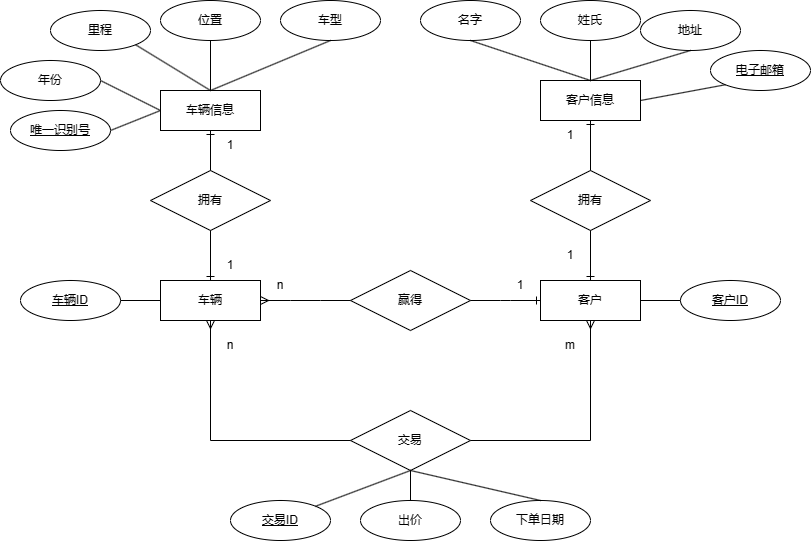

The diagram above was exported from draw.io. Its source (the exported page's mxGraphModel, read from the mxfile embedded in the PNG):
<mxGraphModel dx="1220" dy="546" grid="1" gridSize="10" guides="1" tooltips="1" connect="1" arrows="1" fold="1" page="1" pageScale="1" pageWidth="827" pageHeight="1169" math="0" shadow="0">
  <root>
    <mxCell id="0" />
    <mxCell id="1" parent="0" />
    <mxCell id="hT0hiv3XLkONOcQVWcrt-3" value="车辆" style="whiteSpace=wrap;html=1;align=center;" vertex="1" parent="1">
      <mxGeometry x="170" y="290" width="100" height="40" as="geometry" />
    </mxCell>
    <mxCell id="hT0hiv3XLkONOcQVWcrt-4" value="唯一识别号" style="ellipse;whiteSpace=wrap;html=1;align=center;fontStyle=4" vertex="1" parent="1">
      <mxGeometry x="20" y="120" width="100" height="40" as="geometry" />
    </mxCell>
    <mxCell id="hT0hiv3XLkONOcQVWcrt-5" value="客户信息" style="whiteSpace=wrap;html=1;align=center;" vertex="1" parent="1">
      <mxGeometry x="550" y="90" width="100" height="40" as="geometry" />
    </mxCell>
    <mxCell id="hT0hiv3XLkONOcQVWcrt-6" value="位置" style="ellipse;whiteSpace=wrap;html=1;align=center;" vertex="1" parent="1">
      <mxGeometry x="170" y="10" width="100" height="40" as="geometry" />
    </mxCell>
    <mxCell id="hT0hiv3XLkONOcQVWcrt-7" value="车型" style="ellipse;whiteSpace=wrap;html=1;align=center;" vertex="1" parent="1">
      <mxGeometry x="290" y="10" width="100" height="40" as="geometry" />
    </mxCell>
    <mxCell id="hT0hiv3XLkONOcQVWcrt-8" value="里程" style="ellipse;whiteSpace=wrap;html=1;align=center;" vertex="1" parent="1">
      <mxGeometry x="60" y="20" width="100" height="40" as="geometry" />
    </mxCell>
    <mxCell id="hT0hiv3XLkONOcQVWcrt-9" value="年份" style="ellipse;whiteSpace=wrap;html=1;align=center;" vertex="1" parent="1">
      <mxGeometry x="10" y="70" width="100" height="40" as="geometry" />
    </mxCell>
    <mxCell id="hT0hiv3XLkONOcQVWcrt-10" value="电子邮箱" style="ellipse;whiteSpace=wrap;html=1;align=center;fontStyle=4" vertex="1" parent="1">
      <mxGeometry x="720" y="60" width="100" height="40" as="geometry" />
    </mxCell>
    <mxCell id="hT0hiv3XLkONOcQVWcrt-11" value="名字" style="ellipse;whiteSpace=wrap;html=1;align=center;" vertex="1" parent="1">
      <mxGeometry x="430" y="10" width="100" height="40" as="geometry" />
    </mxCell>
    <mxCell id="hT0hiv3XLkONOcQVWcrt-12" value="姓氏" style="ellipse;whiteSpace=wrap;html=1;align=center;" vertex="1" parent="1">
      <mxGeometry x="550" y="10" width="100" height="40" as="geometry" />
    </mxCell>
    <mxCell id="hT0hiv3XLkONOcQVWcrt-13" value="地址" style="ellipse;whiteSpace=wrap;html=1;align=center;" vertex="1" parent="1">
      <mxGeometry x="650" y="20" width="100" height="40" as="geometry" />
    </mxCell>
    <mxCell id="hT0hiv3XLkONOcQVWcrt-15" value="交易" style="shape=rhombus;perimeter=rhombusPerimeter;whiteSpace=wrap;html=1;align=center;" vertex="1" parent="1">
      <mxGeometry x="360" y="420" width="120" height="60" as="geometry" />
    </mxCell>
    <mxCell id="hT0hiv3XLkONOcQVWcrt-17" value="交易ID" style="ellipse;whiteSpace=wrap;html=1;align=center;fontStyle=4" vertex="1" parent="1">
      <mxGeometry x="240" y="510" width="100" height="40" as="geometry" />
    </mxCell>
    <mxCell id="hT0hiv3XLkONOcQVWcrt-18" value="出价" style="ellipse;whiteSpace=wrap;html=1;align=center;" vertex="1" parent="1">
      <mxGeometry x="370" y="510" width="100" height="40" as="geometry" />
    </mxCell>
    <mxCell id="hT0hiv3XLkONOcQVWcrt-19" value="下单日期" style="ellipse;whiteSpace=wrap;html=1;align=center;" vertex="1" parent="1">
      <mxGeometry x="500" y="510" width="100" height="40" as="geometry" />
    </mxCell>
    <mxCell id="hT0hiv3XLkONOcQVWcrt-20" value="赢得" style="shape=rhombus;perimeter=rhombusPerimeter;whiteSpace=wrap;html=1;align=center;" vertex="1" parent="1">
      <mxGeometry x="360" y="280" width="120" height="60" as="geometry" />
    </mxCell>
    <mxCell id="hT0hiv3XLkONOcQVWcrt-21" value="车辆信息" style="whiteSpace=wrap;html=1;align=center;" vertex="1" parent="1">
      <mxGeometry x="170" y="100" width="100" height="40" as="geometry" />
    </mxCell>
    <mxCell id="hT0hiv3XLkONOcQVWcrt-22" value="客户ID" style="ellipse;whiteSpace=wrap;html=1;align=center;fontStyle=4" vertex="1" parent="1">
      <mxGeometry x="690" y="290" width="100" height="40" as="geometry" />
    </mxCell>
    <mxCell id="hT0hiv3XLkONOcQVWcrt-23" value="车辆ID" style="ellipse;whiteSpace=wrap;html=1;align=center;fontStyle=4" vertex="1" parent="1">
      <mxGeometry x="30" y="290" width="100" height="40" as="geometry" />
    </mxCell>
    <mxCell id="hT0hiv3XLkONOcQVWcrt-24" value="客户" style="whiteSpace=wrap;html=1;align=center;" vertex="1" parent="1">
      <mxGeometry x="550" y="290" width="100" height="40" as="geometry" />
    </mxCell>
    <mxCell id="hT0hiv3XLkONOcQVWcrt-28" value="" style="endArrow=none;html=1;rounded=0;exitX=1;exitY=0.5;exitDx=0;exitDy=0;entryX=0;entryY=0.5;entryDx=0;entryDy=0;" edge="1" parent="1" source="hT0hiv3XLkONOcQVWcrt-4" target="hT0hiv3XLkONOcQVWcrt-21">
      <mxGeometry relative="1" as="geometry">
        <mxPoint x="210" y="220" as="sourcePoint" />
        <mxPoint x="370" y="220" as="targetPoint" />
      </mxGeometry>
    </mxCell>
    <mxCell id="hT0hiv3XLkONOcQVWcrt-29" value="" style="endArrow=none;html=1;rounded=0;exitX=1;exitY=0.5;exitDx=0;exitDy=0;entryX=0;entryY=0.5;entryDx=0;entryDy=0;" edge="1" parent="1" source="hT0hiv3XLkONOcQVWcrt-9" target="hT0hiv3XLkONOcQVWcrt-21">
      <mxGeometry relative="1" as="geometry">
        <mxPoint x="210" y="220" as="sourcePoint" />
        <mxPoint x="370" y="220" as="targetPoint" />
      </mxGeometry>
    </mxCell>
    <mxCell id="hT0hiv3XLkONOcQVWcrt-30" value="" style="endArrow=none;html=1;rounded=0;exitX=1;exitY=1;exitDx=0;exitDy=0;" edge="1" parent="1" source="hT0hiv3XLkONOcQVWcrt-8">
      <mxGeometry relative="1" as="geometry">
        <mxPoint x="210" y="220" as="sourcePoint" />
        <mxPoint x="220" y="100" as="targetPoint" />
      </mxGeometry>
    </mxCell>
    <mxCell id="hT0hiv3XLkONOcQVWcrt-31" value="" style="endArrow=none;html=1;rounded=0;exitX=0.5;exitY=1;exitDx=0;exitDy=0;entryX=0.5;entryY=0;entryDx=0;entryDy=0;" edge="1" parent="1" source="hT0hiv3XLkONOcQVWcrt-6" target="hT0hiv3XLkONOcQVWcrt-21">
      <mxGeometry relative="1" as="geometry">
        <mxPoint x="210" y="220" as="sourcePoint" />
        <mxPoint x="370" y="220" as="targetPoint" />
      </mxGeometry>
    </mxCell>
    <mxCell id="hT0hiv3XLkONOcQVWcrt-32" value="" style="endArrow=none;html=1;rounded=0;exitX=0.5;exitY=1;exitDx=0;exitDy=0;entryX=0.5;entryY=0;entryDx=0;entryDy=0;" edge="1" parent="1" source="hT0hiv3XLkONOcQVWcrt-7" target="hT0hiv3XLkONOcQVWcrt-21">
      <mxGeometry relative="1" as="geometry">
        <mxPoint x="210" y="220" as="sourcePoint" />
        <mxPoint x="370" y="220" as="targetPoint" />
      </mxGeometry>
    </mxCell>
    <mxCell id="hT0hiv3XLkONOcQVWcrt-33" value="" style="endArrow=none;html=1;rounded=0;exitX=0.5;exitY=1;exitDx=0;exitDy=0;entryX=0.5;entryY=0;entryDx=0;entryDy=0;" edge="1" parent="1" source="hT0hiv3XLkONOcQVWcrt-11" target="hT0hiv3XLkONOcQVWcrt-5">
      <mxGeometry relative="1" as="geometry">
        <mxPoint x="210" y="220" as="sourcePoint" />
        <mxPoint x="370" y="220" as="targetPoint" />
      </mxGeometry>
    </mxCell>
    <mxCell id="hT0hiv3XLkONOcQVWcrt-34" value="" style="endArrow=none;html=1;rounded=0;exitX=0.5;exitY=1;exitDx=0;exitDy=0;entryX=0.5;entryY=0;entryDx=0;entryDy=0;" edge="1" parent="1" source="hT0hiv3XLkONOcQVWcrt-12" target="hT0hiv3XLkONOcQVWcrt-5">
      <mxGeometry relative="1" as="geometry">
        <mxPoint x="210" y="220" as="sourcePoint" />
        <mxPoint x="370" y="220" as="targetPoint" />
      </mxGeometry>
    </mxCell>
    <mxCell id="hT0hiv3XLkONOcQVWcrt-35" value="" style="endArrow=none;html=1;rounded=0;exitX=0.5;exitY=1;exitDx=0;exitDy=0;" edge="1" parent="1" source="hT0hiv3XLkONOcQVWcrt-13">
      <mxGeometry relative="1" as="geometry">
        <mxPoint x="210" y="220" as="sourcePoint" />
        <mxPoint x="600" y="90" as="targetPoint" />
      </mxGeometry>
    </mxCell>
    <mxCell id="hT0hiv3XLkONOcQVWcrt-36" value="" style="endArrow=none;html=1;rounded=0;exitX=0;exitY=1;exitDx=0;exitDy=0;" edge="1" parent="1" source="hT0hiv3XLkONOcQVWcrt-10">
      <mxGeometry relative="1" as="geometry">
        <mxPoint x="210" y="220" as="sourcePoint" />
        <mxPoint x="650" y="110" as="targetPoint" />
      </mxGeometry>
    </mxCell>
    <mxCell id="hT0hiv3XLkONOcQVWcrt-37" value="" style="endArrow=none;html=1;rounded=0;exitX=1;exitY=0.5;exitDx=0;exitDy=0;entryX=0;entryY=0.5;entryDx=0;entryDy=0;" edge="1" parent="1" source="hT0hiv3XLkONOcQVWcrt-23" target="hT0hiv3XLkONOcQVWcrt-3">
      <mxGeometry relative="1" as="geometry">
        <mxPoint x="210" y="270" as="sourcePoint" />
        <mxPoint x="370" y="270" as="targetPoint" />
      </mxGeometry>
    </mxCell>
    <mxCell id="hT0hiv3XLkONOcQVWcrt-38" value="" style="endArrow=none;html=1;rounded=0;exitX=1;exitY=0.5;exitDx=0;exitDy=0;entryX=0;entryY=0.5;entryDx=0;entryDy=0;" edge="1" parent="1" source="hT0hiv3XLkONOcQVWcrt-24" target="hT0hiv3XLkONOcQVWcrt-22">
      <mxGeometry relative="1" as="geometry">
        <mxPoint x="210" y="305" as="sourcePoint" />
        <mxPoint x="370" y="305" as="targetPoint" />
      </mxGeometry>
    </mxCell>
    <mxCell id="hT0hiv3XLkONOcQVWcrt-39" value="" style="endArrow=none;html=1;rounded=0;exitX=1;exitY=0;exitDx=0;exitDy=0;entryX=0.5;entryY=1;entryDx=0;entryDy=0;" edge="1" parent="1" source="hT0hiv3XLkONOcQVWcrt-17" target="hT0hiv3XLkONOcQVWcrt-15">
      <mxGeometry relative="1" as="geometry">
        <mxPoint x="370" y="310" as="sourcePoint" />
        <mxPoint x="530" y="310" as="targetPoint" />
      </mxGeometry>
    </mxCell>
    <mxCell id="hT0hiv3XLkONOcQVWcrt-40" value="" style="endArrow=none;html=1;rounded=0;exitX=0.5;exitY=1;exitDx=0;exitDy=0;entryX=0.5;entryY=0;entryDx=0;entryDy=0;" edge="1" parent="1" source="hT0hiv3XLkONOcQVWcrt-15" target="hT0hiv3XLkONOcQVWcrt-18">
      <mxGeometry relative="1" as="geometry">
        <mxPoint x="370" y="310" as="sourcePoint" />
        <mxPoint x="530" y="310" as="targetPoint" />
      </mxGeometry>
    </mxCell>
    <mxCell id="hT0hiv3XLkONOcQVWcrt-41" value="" style="endArrow=none;html=1;rounded=0;exitX=0.5;exitY=1;exitDx=0;exitDy=0;entryX=0.5;entryY=0;entryDx=0;entryDy=0;" edge="1" parent="1" source="hT0hiv3XLkONOcQVWcrt-15" target="hT0hiv3XLkONOcQVWcrt-19">
      <mxGeometry relative="1" as="geometry">
        <mxPoint x="370" y="310" as="sourcePoint" />
        <mxPoint x="530" y="310" as="targetPoint" />
      </mxGeometry>
    </mxCell>
    <mxCell id="hT0hiv3XLkONOcQVWcrt-42" value="拥有" style="shape=rhombus;perimeter=rhombusPerimeter;whiteSpace=wrap;html=1;align=center;" vertex="1" parent="1">
      <mxGeometry x="160" y="180" width="120" height="60" as="geometry" />
    </mxCell>
    <mxCell id="hT0hiv3XLkONOcQVWcrt-48" value="" style="fontSize=12;html=1;endArrow=ERone;endFill=1;rounded=0;entryX=0.5;entryY=1;entryDx=0;entryDy=0;exitX=0.5;exitY=0;exitDx=0;exitDy=0;movable=1;resizable=1;rotatable=1;deletable=1;editable=1;locked=0;connectable=1;" edge="1" parent="1" source="hT0hiv3XLkONOcQVWcrt-42" target="hT0hiv3XLkONOcQVWcrt-21">
      <mxGeometry width="100" height="100" relative="1" as="geometry">
        <mxPoint x="410" y="210" as="sourcePoint" />
        <mxPoint x="350" y="60" as="targetPoint" />
      </mxGeometry>
    </mxCell>
    <mxCell id="hT0hiv3XLkONOcQVWcrt-49" value="" style="fontSize=12;html=1;endArrow=ERone;endFill=1;rounded=0;exitX=0.5;exitY=1;exitDx=0;exitDy=0;entryX=0.5;entryY=0;entryDx=0;entryDy=0;" edge="1" parent="1" source="hT0hiv3XLkONOcQVWcrt-42" target="hT0hiv3XLkONOcQVWcrt-3">
      <mxGeometry width="100" height="100" relative="1" as="geometry">
        <mxPoint x="250" y="270" as="sourcePoint" />
        <mxPoint x="350" y="170" as="targetPoint" />
      </mxGeometry>
    </mxCell>
    <mxCell id="hT0hiv3XLkONOcQVWcrt-50" value="拥有" style="shape=rhombus;perimeter=rhombusPerimeter;whiteSpace=wrap;html=1;align=center;" vertex="1" parent="1">
      <mxGeometry x="540" y="180" width="120" height="60" as="geometry" />
    </mxCell>
    <mxCell id="hT0hiv3XLkONOcQVWcrt-51" value="" style="fontSize=12;html=1;endArrow=ERone;endFill=1;rounded=0;exitX=0.5;exitY=0;exitDx=0;exitDy=0;movable=1;resizable=1;rotatable=1;deletable=1;editable=1;locked=0;connectable=1;entryX=0.5;entryY=1;entryDx=0;entryDy=0;" edge="1" parent="1" source="hT0hiv3XLkONOcQVWcrt-50" target="hT0hiv3XLkONOcQVWcrt-5">
      <mxGeometry width="100" height="100" relative="1" as="geometry">
        <mxPoint x="790" y="200" as="sourcePoint" />
        <mxPoint x="650" y="160" as="targetPoint" />
      </mxGeometry>
    </mxCell>
    <mxCell id="hT0hiv3XLkONOcQVWcrt-52" value="" style="fontSize=12;html=1;endArrow=ERone;endFill=1;rounded=0;exitX=0.5;exitY=1;exitDx=0;exitDy=0;entryX=0.5;entryY=0;entryDx=0;entryDy=0;" edge="1" parent="1" source="hT0hiv3XLkONOcQVWcrt-50" target="hT0hiv3XLkONOcQVWcrt-24">
      <mxGeometry width="100" height="100" relative="1" as="geometry">
        <mxPoint x="630" y="260" as="sourcePoint" />
        <mxPoint x="520" y="270" as="targetPoint" />
      </mxGeometry>
    </mxCell>
    <mxCell id="hT0hiv3XLkONOcQVWcrt-55" value="" style="edgeStyle=entityRelationEdgeStyle;fontSize=12;html=1;endArrow=ERone;endFill=1;rounded=0;exitX=1;exitY=0.5;exitDx=0;exitDy=0;entryX=0;entryY=0.5;entryDx=0;entryDy=0;" edge="1" parent="1" source="hT0hiv3XLkONOcQVWcrt-20" target="hT0hiv3XLkONOcQVWcrt-24">
      <mxGeometry width="100" height="100" relative="1" as="geometry">
        <mxPoint x="480" y="300" as="sourcePoint" />
        <mxPoint x="580" y="200" as="targetPoint" />
      </mxGeometry>
    </mxCell>
    <mxCell id="hT0hiv3XLkONOcQVWcrt-56" value="" style="edgeStyle=entityRelationEdgeStyle;fontSize=12;html=1;endArrow=ERmany;rounded=0;exitX=0;exitY=0.5;exitDx=0;exitDy=0;entryX=1;entryY=0.5;entryDx=0;entryDy=0;movable=0;resizable=0;rotatable=0;deletable=0;editable=0;locked=1;connectable=0;" edge="1" parent="1" source="hT0hiv3XLkONOcQVWcrt-20" target="hT0hiv3XLkONOcQVWcrt-3">
      <mxGeometry width="100" height="100" relative="1" as="geometry">
        <mxPoint x="330" y="350" as="sourcePoint" />
        <mxPoint x="480" y="400" as="targetPoint" />
      </mxGeometry>
    </mxCell>
    <mxCell id="hT0hiv3XLkONOcQVWcrt-57" value="" style="edgeStyle=orthogonalEdgeStyle;fontSize=12;html=1;endArrow=ERmany;rounded=0;entryX=0.5;entryY=1;entryDx=0;entryDy=0;exitX=1;exitY=0.5;exitDx=0;exitDy=0;" edge="1" parent="1" source="hT0hiv3XLkONOcQVWcrt-15" target="hT0hiv3XLkONOcQVWcrt-24">
      <mxGeometry width="100" height="100" relative="1" as="geometry">
        <mxPoint x="390" y="450" as="sourcePoint" />
        <mxPoint x="490" y="350" as="targetPoint" />
      </mxGeometry>
    </mxCell>
    <mxCell id="hT0hiv3XLkONOcQVWcrt-58" value="" style="edgeStyle=orthogonalEdgeStyle;fontSize=12;html=1;endArrow=ERmany;rounded=0;entryX=0.5;entryY=1;entryDx=0;entryDy=0;exitX=0;exitY=0.5;exitDx=0;exitDy=0;" edge="1" parent="1" source="hT0hiv3XLkONOcQVWcrt-15" target="hT0hiv3XLkONOcQVWcrt-3">
      <mxGeometry width="100" height="100" relative="1" as="geometry">
        <mxPoint x="390" y="450" as="sourcePoint" />
        <mxPoint x="490" y="350" as="targetPoint" />
      </mxGeometry>
    </mxCell>
    <mxCell id="hT0hiv3XLkONOcQVWcrt-59" value="n" style="text;html=1;strokeColor=none;fillColor=none;align=center;verticalAlign=middle;whiteSpace=wrap;rounded=0;" vertex="1" parent="1">
      <mxGeometry x="210" y="340" width="60" height="30" as="geometry" />
    </mxCell>
    <mxCell id="hT0hiv3XLkONOcQVWcrt-61" value="m" style="text;html=1;strokeColor=none;fillColor=none;align=center;verticalAlign=middle;whiteSpace=wrap;rounded=0;" vertex="1" parent="1">
      <mxGeometry x="550" y="340" width="60" height="30" as="geometry" />
    </mxCell>
    <mxCell id="hT0hiv3XLkONOcQVWcrt-62" value="1" style="text;html=1;strokeColor=none;fillColor=none;align=center;verticalAlign=middle;whiteSpace=wrap;rounded=0;" vertex="1" parent="1">
      <mxGeometry x="210" y="140" width="60" height="30" as="geometry" />
    </mxCell>
    <mxCell id="hT0hiv3XLkONOcQVWcrt-64" value="1" style="text;html=1;strokeColor=none;fillColor=none;align=center;verticalAlign=middle;whiteSpace=wrap;rounded=0;" vertex="1" parent="1">
      <mxGeometry x="210" y="260" width="60" height="30" as="geometry" />
    </mxCell>
    <mxCell id="hT0hiv3XLkONOcQVWcrt-65" value="1" style="text;html=1;strokeColor=none;fillColor=none;align=center;verticalAlign=middle;whiteSpace=wrap;rounded=0;" vertex="1" parent="1">
      <mxGeometry x="550" y="130" width="60" height="30" as="geometry" />
    </mxCell>
    <mxCell id="hT0hiv3XLkONOcQVWcrt-70" value="1" style="text;html=1;strokeColor=none;fillColor=none;align=center;verticalAlign=middle;whiteSpace=wrap;rounded=0;" vertex="1" parent="1">
      <mxGeometry x="550" y="250" width="60" height="30" as="geometry" />
    </mxCell>
    <mxCell id="hT0hiv3XLkONOcQVWcrt-71" value="n" style="text;html=1;strokeColor=none;fillColor=none;align=center;verticalAlign=middle;whiteSpace=wrap;rounded=0;" vertex="1" parent="1">
      <mxGeometry x="260" y="280" width="60" height="30" as="geometry" />
    </mxCell>
    <mxCell id="hT0hiv3XLkONOcQVWcrt-72" value="1" style="text;html=1;strokeColor=none;fillColor=none;align=center;verticalAlign=middle;whiteSpace=wrap;rounded=0;" vertex="1" parent="1">
      <mxGeometry x="500" y="280" width="60" height="30" as="geometry" />
    </mxCell>
  </root>
</mxGraphModel>